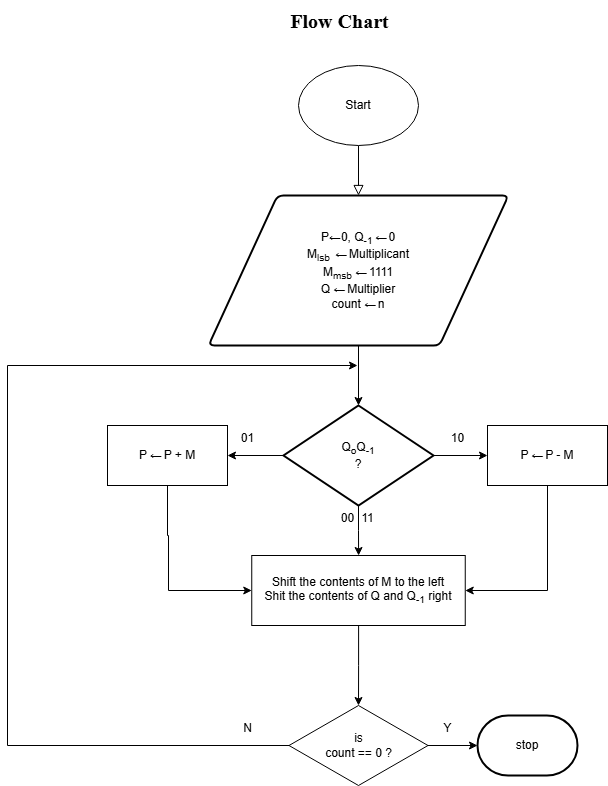

The diagram above was exported from draw.io. Its source (the exported page's mxGraphModel, read from the mxfile embedded in the PNG):
<mxGraphModel dx="872" dy="435" grid="1" gridSize="10" guides="1" tooltips="1" connect="1" arrows="1" fold="1" page="1" pageScale="1" pageWidth="827" pageHeight="1169" math="0" shadow="0">
  <root>
    <mxCell id="WIyWlLk6GJQsqaUBKTNV-0" />
    <mxCell id="WIyWlLk6GJQsqaUBKTNV-1" parent="WIyWlLk6GJQsqaUBKTNV-0" />
    <mxCell id="rPQHUtUsoWdBQV8RlcYt-40" value="" style="group" vertex="1" connectable="0" parent="WIyWlLk6GJQsqaUBKTNV-1">
      <mxGeometry x="118" y="78" width="600" height="720" as="geometry" />
    </mxCell>
    <mxCell id="WIyWlLk6GJQsqaUBKTNV-2" value="" style="rounded=0;html=1;jettySize=auto;orthogonalLoop=1;fontSize=11;endArrow=block;endFill=0;endSize=8;strokeWidth=1;shadow=0;labelBackgroundColor=none;edgeStyle=orthogonalEdgeStyle;" parent="rPQHUtUsoWdBQV8RlcYt-40" edge="1">
      <mxGeometry relative="1" as="geometry">
        <mxPoint x="351" y="80" as="sourcePoint" />
        <mxPoint x="351" y="130" as="targetPoint" />
      </mxGeometry>
    </mxCell>
    <mxCell id="rPQHUtUsoWdBQV8RlcYt-1" value="Start" style="ellipse;whiteSpace=wrap;html=1;" vertex="1" parent="rPQHUtUsoWdBQV8RlcYt-40">
      <mxGeometry x="291" width="120" height="80" as="geometry" />
    </mxCell>
    <mxCell id="rPQHUtUsoWdBQV8RlcYt-4" value="P&lt;span style=&quot;letter-spacing: -1.68px; text-align: start; background-color: rgb(255, 255, 255);&quot;&gt;&lt;font face=&quot;Helvetica&quot;&gt;←&amp;nbsp;&lt;/font&gt;&lt;/span&gt;0, Q&lt;sub&gt;-1&amp;nbsp;&lt;/sub&gt;&lt;span style=&quot;font-family: &amp;quot;Helvetica Neue&amp;quot;, &amp;quot;Vitesco W05 Roman&amp;quot;, Helvetica, Arial, sans-serif; letter-spacing: -1.68px; text-align: start; background-color: rgb(255, 255, 255);&quot;&gt;←&lt;/span&gt;&lt;sub&gt;&amp;nbsp;&lt;/sub&gt;0&lt;div&gt;M&lt;sub&gt;lsb&amp;nbsp;&amp;nbsp;&lt;/sub&gt;&lt;span style=&quot;background-color: rgb(255, 255, 255); letter-spacing: -1.68px; text-align: start; color: light-dark(rgb(0, 0, 0), rgb(255, 255, 255));&quot;&gt;&lt;font face=&quot;Helvetica&quot;&gt;&lt;i&gt;←&amp;nbsp;&amp;nbsp;&lt;/i&gt;&lt;/font&gt;&lt;/span&gt;&lt;span style=&quot;background-color: transparent; color: light-dark(rgb(0, 0, 0), rgb(255, 255, 255));&quot;&gt;Multiplicant&lt;/span&gt;&lt;/div&gt;&lt;div&gt;&lt;span style=&quot;background-color: transparent; color: light-dark(rgb(0, 0, 0), rgb(255, 255, 255));&quot;&gt;M&lt;sub&gt;msb&lt;/sub&gt;&amp;nbsp;&lt;/span&gt;&lt;span style=&quot;background-color: rgb(255, 255, 255); letter-spacing: -1.68px; text-align: start; color: light-dark(rgb(0, 0, 0), rgb(255, 255, 255));&quot;&gt;&lt;font face=&quot;Helvetica&quot;&gt;←&lt;/font&gt;&lt;/span&gt;&lt;span style=&quot;background-color: transparent; color: light-dark(rgb(0, 0, 0), rgb(255, 255, 255));&quot;&gt;&amp;nbsp;1111&lt;/span&gt;&lt;/div&gt;&lt;div&gt;&lt;span style=&quot;background-color: transparent; color: light-dark(rgb(0, 0, 0), rgb(255, 255, 255));&quot;&gt;Q&amp;nbsp;&lt;/span&gt;&lt;span style=&quot;background-color: rgb(255, 255, 255); font-family: &amp;quot;Helvetica Neue&amp;quot;, &amp;quot;Vitesco W05 Roman&amp;quot;, Helvetica, Arial, sans-serif; letter-spacing: -1.68px; text-align: start; color: light-dark(rgb(0, 0, 0), rgb(255, 255, 255));&quot;&gt;←&lt;/span&gt;&lt;span style=&quot;background-color: transparent; color: light-dark(rgb(0, 0, 0), rgb(255, 255, 255));&quot;&gt;&amp;nbsp;Multiplier&lt;/span&gt;&lt;/div&gt;&lt;div&gt;&lt;span style=&quot;background-color: transparent; color: light-dark(rgb(0, 0, 0), rgb(255, 255, 255));&quot;&gt;count&amp;nbsp;&lt;/span&gt;&lt;span style=&quot;background-color: rgb(255, 255, 255); font-family: &amp;quot;Helvetica Neue&amp;quot;, &amp;quot;Vitesco W05 Roman&amp;quot;, Helvetica, Arial, sans-serif; letter-spacing: -1.68px; text-align: start; color: light-dark(rgb(0, 0, 0), rgb(255, 255, 255));&quot;&gt;←&lt;/span&gt;&lt;span style=&quot;background-color: transparent; color: light-dark(rgb(0, 0, 0), rgb(255, 255, 255));&quot;&gt;&amp;nbsp;n&lt;/span&gt;&lt;/div&gt;" style="shape=parallelogram;html=1;strokeWidth=2;perimeter=parallelogramPerimeter;whiteSpace=wrap;rounded=1;arcSize=12;size=0.23;" vertex="1" parent="rPQHUtUsoWdBQV8RlcYt-40">
      <mxGeometry x="201" y="130" width="300" height="150" as="geometry" />
    </mxCell>
    <mxCell id="rPQHUtUsoWdBQV8RlcYt-10" value="" style="edgeStyle=orthogonalEdgeStyle;rounded=0;orthogonalLoop=1;jettySize=auto;html=1;" edge="1" parent="rPQHUtUsoWdBQV8RlcYt-40" source="rPQHUtUsoWdBQV8RlcYt-5" target="rPQHUtUsoWdBQV8RlcYt-9">
      <mxGeometry relative="1" as="geometry" />
    </mxCell>
    <mxCell id="rPQHUtUsoWdBQV8RlcYt-18" value="" style="edgeStyle=orthogonalEdgeStyle;rounded=0;orthogonalLoop=1;jettySize=auto;html=1;" edge="1" parent="rPQHUtUsoWdBQV8RlcYt-40" source="rPQHUtUsoWdBQV8RlcYt-5" target="rPQHUtUsoWdBQV8RlcYt-17">
      <mxGeometry relative="1" as="geometry" />
    </mxCell>
    <mxCell id="rPQHUtUsoWdBQV8RlcYt-20" value="" style="edgeStyle=orthogonalEdgeStyle;rounded=0;orthogonalLoop=1;jettySize=auto;html=1;" edge="1" parent="rPQHUtUsoWdBQV8RlcYt-40" source="rPQHUtUsoWdBQV8RlcYt-5" target="rPQHUtUsoWdBQV8RlcYt-19">
      <mxGeometry relative="1" as="geometry" />
    </mxCell>
    <mxCell id="rPQHUtUsoWdBQV8RlcYt-5" value="Q&lt;sub&gt;o&lt;/sub&gt;Q&lt;sub&gt;-1&lt;/sub&gt;&lt;div&gt;?&lt;/div&gt;" style="strokeWidth=2;html=1;shape=mxgraph.flowchart.decision;whiteSpace=wrap;" vertex="1" parent="rPQHUtUsoWdBQV8RlcYt-40">
      <mxGeometry x="276" y="340" width="150" height="100" as="geometry" />
    </mxCell>
    <mxCell id="rPQHUtUsoWdBQV8RlcYt-7" style="edgeStyle=orthogonalEdgeStyle;rounded=0;orthogonalLoop=1;jettySize=auto;html=1;entryX=0.5;entryY=0;entryDx=0;entryDy=0;entryPerimeter=0;" edge="1" parent="rPQHUtUsoWdBQV8RlcYt-40" source="rPQHUtUsoWdBQV8RlcYt-4" target="rPQHUtUsoWdBQV8RlcYt-5">
      <mxGeometry relative="1" as="geometry" />
    </mxCell>
    <mxCell id="rPQHUtUsoWdBQV8RlcYt-12" value="" style="edgeStyle=orthogonalEdgeStyle;rounded=0;orthogonalLoop=1;jettySize=auto;html=1;" edge="1" parent="rPQHUtUsoWdBQV8RlcYt-40" source="rPQHUtUsoWdBQV8RlcYt-9" target="rPQHUtUsoWdBQV8RlcYt-11">
      <mxGeometry relative="1" as="geometry" />
    </mxCell>
    <mxCell id="rPQHUtUsoWdBQV8RlcYt-9" value="Shift the contents of M to the left&lt;div&gt;Shit the contents of Q and Q&lt;sub&gt;-1&lt;/sub&gt; right&lt;/div&gt;" style="rounded=0;whiteSpace=wrap;html=1;" vertex="1" parent="rPQHUtUsoWdBQV8RlcYt-40">
      <mxGeometry x="244.25" y="490" width="213.5" height="70" as="geometry" />
    </mxCell>
    <mxCell id="rPQHUtUsoWdBQV8RlcYt-16" value="" style="edgeStyle=orthogonalEdgeStyle;rounded=0;orthogonalLoop=1;jettySize=auto;html=1;" edge="1" parent="rPQHUtUsoWdBQV8RlcYt-40" source="rPQHUtUsoWdBQV8RlcYt-11" target="rPQHUtUsoWdBQV8RlcYt-13">
      <mxGeometry relative="1" as="geometry" />
    </mxCell>
    <mxCell id="rPQHUtUsoWdBQV8RlcYt-35" style="rounded=0;orthogonalLoop=1;jettySize=auto;html=1;exitX=0;exitY=0.5;exitDx=0;exitDy=0;elbow=vertical;edgeStyle=orthogonalEdgeStyle;" edge="1" parent="rPQHUtUsoWdBQV8RlcYt-40" source="rPQHUtUsoWdBQV8RlcYt-11">
      <mxGeometry relative="1" as="geometry">
        <mxPoint x="350" y="300" as="targetPoint" />
        <Array as="points">
          <mxPoint y="680" />
          <mxPoint y="300" />
        </Array>
      </mxGeometry>
    </mxCell>
    <mxCell id="rPQHUtUsoWdBQV8RlcYt-11" value="is&lt;div&gt;count == 0 ?&lt;/div&gt;" style="rhombus;whiteSpace=wrap;html=1;" vertex="1" parent="rPQHUtUsoWdBQV8RlcYt-40">
      <mxGeometry x="281.5" y="640" width="139" height="80" as="geometry" />
    </mxCell>
    <mxCell id="rPQHUtUsoWdBQV8RlcYt-13" value="stop" style="strokeWidth=2;html=1;shape=mxgraph.flowchart.terminator;whiteSpace=wrap;" vertex="1" parent="rPQHUtUsoWdBQV8RlcYt-40">
      <mxGeometry x="470" y="650" width="100" height="60" as="geometry" />
    </mxCell>
    <mxCell id="rPQHUtUsoWdBQV8RlcYt-23" style="edgeStyle=orthogonalEdgeStyle;rounded=0;orthogonalLoop=1;jettySize=auto;html=1;exitX=0.5;exitY=1;exitDx=0;exitDy=0;entryX=0;entryY=0.5;entryDx=0;entryDy=0;" edge="1" parent="rPQHUtUsoWdBQV8RlcYt-40" source="rPQHUtUsoWdBQV8RlcYt-17" target="rPQHUtUsoWdBQV8RlcYt-9">
      <mxGeometry relative="1" as="geometry">
        <mxPoint x="160" y="520" as="targetPoint" />
        <Array as="points">
          <mxPoint x="160" y="470" />
          <mxPoint x="161" y="470" />
          <mxPoint x="161" y="525" />
        </Array>
      </mxGeometry>
    </mxCell>
    <mxCell id="rPQHUtUsoWdBQV8RlcYt-17" value="P&amp;nbsp;&lt;span style=&quot;font-family: &amp;quot;Helvetica Neue&amp;quot;, &amp;quot;Vitesco W05 Roman&amp;quot;, Helvetica, Arial, sans-serif; letter-spacing: -1.68px; text-align: start; background-color: rgb(255, 255, 255);&quot;&gt;←&lt;/span&gt;&amp;nbsp;P + M" style="rounded=0;whiteSpace=wrap;html=1;" vertex="1" parent="rPQHUtUsoWdBQV8RlcYt-40">
      <mxGeometry x="100" y="360" width="120" height="60" as="geometry" />
    </mxCell>
    <mxCell id="rPQHUtUsoWdBQV8RlcYt-25" style="edgeStyle=orthogonalEdgeStyle;rounded=0;orthogonalLoop=1;jettySize=auto;html=1;exitX=0.5;exitY=1;exitDx=0;exitDy=0;entryX=1;entryY=0.5;entryDx=0;entryDy=0;" edge="1" parent="rPQHUtUsoWdBQV8RlcYt-40" source="rPQHUtUsoWdBQV8RlcYt-19" target="rPQHUtUsoWdBQV8RlcYt-9">
      <mxGeometry relative="1" as="geometry" />
    </mxCell>
    <mxCell id="rPQHUtUsoWdBQV8RlcYt-19" value="P&amp;nbsp;&lt;span style=&quot;letter-spacing: -1.68px; text-align: start; background-color: rgb(255, 255, 255);&quot;&gt;&lt;font face=&quot;Helvetica&quot;&gt;←&lt;/font&gt;&lt;/span&gt;&amp;nbsp;P - M" style="rounded=0;whiteSpace=wrap;html=1;" vertex="1" parent="rPQHUtUsoWdBQV8RlcYt-40">
      <mxGeometry x="480" y="360" width="120" height="60" as="geometry" />
    </mxCell>
    <mxCell id="rPQHUtUsoWdBQV8RlcYt-26" value="00" style="text;html=1;align=center;verticalAlign=middle;resizable=0;points=[];autosize=1;strokeColor=none;fillColor=none;" vertex="1" parent="rPQHUtUsoWdBQV8RlcYt-40">
      <mxGeometry x="320" y="438" width="40" height="30" as="geometry" />
    </mxCell>
    <mxCell id="rPQHUtUsoWdBQV8RlcYt-28" value="11" style="text;html=1;align=center;verticalAlign=middle;resizable=0;points=[];autosize=1;strokeColor=none;fillColor=none;" vertex="1" parent="rPQHUtUsoWdBQV8RlcYt-40">
      <mxGeometry x="340" y="438" width="40" height="30" as="geometry" />
    </mxCell>
    <mxCell id="rPQHUtUsoWdBQV8RlcYt-29" value="10" style="text;html=1;align=center;verticalAlign=middle;resizable=0;points=[];autosize=1;strokeColor=none;fillColor=none;" vertex="1" parent="rPQHUtUsoWdBQV8RlcYt-40">
      <mxGeometry x="430" y="358" width="40" height="30" as="geometry" />
    </mxCell>
    <mxCell id="rPQHUtUsoWdBQV8RlcYt-30" value="01" style="text;html=1;align=center;verticalAlign=middle;resizable=0;points=[];autosize=1;strokeColor=none;fillColor=none;" vertex="1" parent="rPQHUtUsoWdBQV8RlcYt-40">
      <mxGeometry x="220" y="358" width="40" height="30" as="geometry" />
    </mxCell>
    <mxCell id="rPQHUtUsoWdBQV8RlcYt-38" value="Y" style="text;html=1;align=center;verticalAlign=middle;resizable=0;points=[];autosize=1;strokeColor=none;fillColor=none;" vertex="1" parent="rPQHUtUsoWdBQV8RlcYt-40">
      <mxGeometry x="425" y="648" width="30" height="30" as="geometry" />
    </mxCell>
    <mxCell id="rPQHUtUsoWdBQV8RlcYt-39" value="N" style="text;html=1;align=center;verticalAlign=middle;resizable=0;points=[];autosize=1;strokeColor=none;fillColor=none;" vertex="1" parent="rPQHUtUsoWdBQV8RlcYt-40">
      <mxGeometry x="225" y="648" width="30" height="30" as="geometry" />
    </mxCell>
    <mxCell id="rPQHUtUsoWdBQV8RlcYt-41" value="&lt;font style=&quot;font-size: 20px;&quot; face=&quot;Times New Roman&quot;&gt;&lt;b&gt;Flow Chart&lt;/b&gt;&lt;/font&gt;" style="text;html=1;align=center;verticalAlign=middle;resizable=0;points=[];autosize=1;strokeColor=none;fillColor=none;" vertex="1" parent="WIyWlLk6GJQsqaUBKTNV-1">
      <mxGeometry x="390" y="13" width="120" height="40" as="geometry" />
    </mxCell>
  </root>
</mxGraphModel>